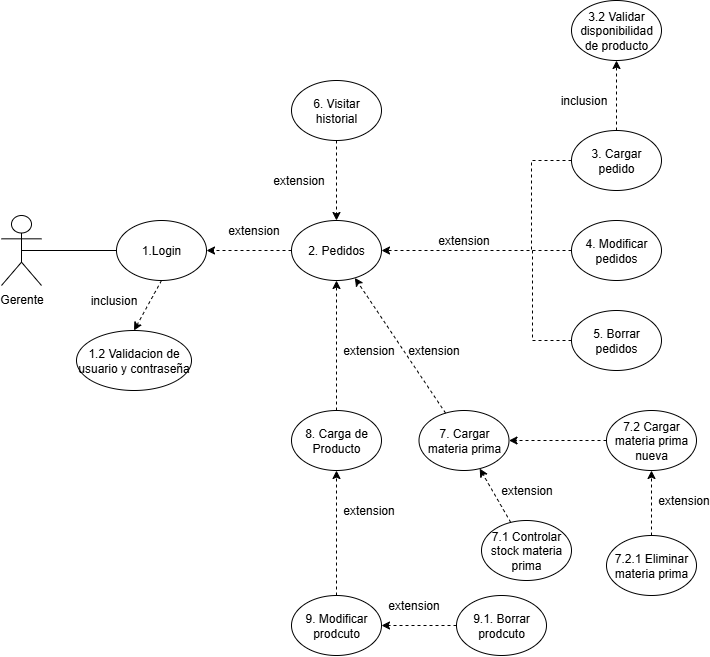

The diagram above was exported from draw.io. Its source (the exported page's mxGraphModel, read from the mxfile embedded in the PNG):
<mxGraphModel dx="1123" dy="1906" grid="1" gridSize="10" guides="1" tooltips="1" connect="1" arrows="1" fold="1" page="1" pageScale="1" pageWidth="827" pageHeight="1169" math="0" shadow="0">
  <root>
    <mxCell id="0" />
    <mxCell id="1" parent="0" />
    <mxCell id="BMs1vtmF5vk78CGGiGiC-1" value="&lt;font style=&quot;vertical-align: inherit;&quot;&gt;&lt;font style=&quot;vertical-align: inherit;&quot;&gt;Gerente&lt;/font&gt;&lt;/font&gt;" style="shape=umlActor;verticalLabelPosition=bottom;verticalAlign=top;html=1;outlineConnect=0;" parent="1" vertex="1">
      <mxGeometry x="50" y="205" width="40" height="70" as="geometry" />
    </mxCell>
    <mxCell id="BMs1vtmF5vk78CGGiGiC-3" value="1.Login" style="ellipse;whiteSpace=wrap;html=1;" parent="1" vertex="1">
      <mxGeometry x="165" y="210" width="90" height="60" as="geometry" />
    </mxCell>
    <mxCell id="BMs1vtmF5vk78CGGiGiC-4" value="1.2 Validacion de usuario y contraseña" style="ellipse;whiteSpace=wrap;html=1;" parent="1" vertex="1">
      <mxGeometry x="125" y="320" width="115" height="60" as="geometry" />
    </mxCell>
    <mxCell id="BMs1vtmF5vk78CGGiGiC-10" value="" style="endArrow=classic;html=1;rounded=0;exitX=0.5;exitY=1;exitDx=0;exitDy=0;entryX=0.5;entryY=0;entryDx=0;entryDy=0;dashed=1;" parent="1" source="BMs1vtmF5vk78CGGiGiC-3" target="BMs1vtmF5vk78CGGiGiC-4" edge="1">
      <mxGeometry width="50" height="50" relative="1" as="geometry">
        <mxPoint x="380" y="240" as="sourcePoint" />
        <mxPoint x="430" y="190" as="targetPoint" />
      </mxGeometry>
    </mxCell>
    <mxCell id="BMs1vtmF5vk78CGGiGiC-48" style="edgeStyle=orthogonalEdgeStyle;rounded=0;orthogonalLoop=1;jettySize=auto;html=1;exitX=0;exitY=0.5;exitDx=0;exitDy=0;endArrow=none;endFill=0;dashed=1;" parent="1" source="BMs1vtmF5vk78CGGiGiC-11" edge="1">
      <mxGeometry relative="1" as="geometry">
        <mxPoint x="580" y="240" as="targetPoint" />
      </mxGeometry>
    </mxCell>
    <mxCell id="5aDskHlD5-VYzOYBDasi-8" style="edgeStyle=orthogonalEdgeStyle;rounded=0;orthogonalLoop=1;jettySize=auto;html=1;exitX=0.5;exitY=0;exitDx=0;exitDy=0;entryX=0.5;entryY=1;entryDx=0;entryDy=0;dashed=1;" parent="1" source="BMs1vtmF5vk78CGGiGiC-11" target="BMs1vtmF5vk78CGGiGiC-19" edge="1">
      <mxGeometry relative="1" as="geometry" />
    </mxCell>
    <mxCell id="BMs1vtmF5vk78CGGiGiC-11" value="3. Cargar pedido" style="ellipse;whiteSpace=wrap;html=1;" parent="1" vertex="1">
      <mxGeometry x="620" y="120" width="90" height="60" as="geometry" />
    </mxCell>
    <mxCell id="BMs1vtmF5vk78CGGiGiC-13" value="" style="endArrow=none;html=1;rounded=0;exitX=0.5;exitY=0.5;exitDx=0;exitDy=0;exitPerimeter=0;entryX=0;entryY=0.5;entryDx=0;entryDy=0;" parent="1" source="BMs1vtmF5vk78CGGiGiC-1" target="BMs1vtmF5vk78CGGiGiC-3" edge="1">
      <mxGeometry width="50" height="50" relative="1" as="geometry">
        <mxPoint x="380" y="240" as="sourcePoint" />
        <mxPoint x="430" y="190" as="targetPoint" />
      </mxGeometry>
    </mxCell>
    <mxCell id="BMs1vtmF5vk78CGGiGiC-17" style="edgeStyle=orthogonalEdgeStyle;rounded=0;orthogonalLoop=1;jettySize=auto;html=1;exitX=0;exitY=0.5;exitDx=0;exitDy=0;entryX=1;entryY=0.5;entryDx=0;entryDy=0;dashed=1;" parent="1" source="BMs1vtmF5vk78CGGiGiC-15" target="BMs1vtmF5vk78CGGiGiC-3" edge="1">
      <mxGeometry relative="1" as="geometry" />
    </mxCell>
    <mxCell id="BMs1vtmF5vk78CGGiGiC-15" value="2. Pedidos" style="ellipse;whiteSpace=wrap;html=1;" parent="1" vertex="1">
      <mxGeometry x="340" y="210" width="90" height="60" as="geometry" />
    </mxCell>
    <mxCell id="BMs1vtmF5vk78CGGiGiC-19" value="3.2 Validar disponibilidad de producto" style="ellipse;whiteSpace=wrap;html=1;" parent="1" vertex="1">
      <mxGeometry x="620" y="-10" width="90" height="60" as="geometry" />
    </mxCell>
    <mxCell id="BMs1vtmF5vk78CGGiGiC-25" value="6. Visitar historial" style="ellipse;whiteSpace=wrap;html=1;" parent="1" vertex="1">
      <mxGeometry x="340" y="70" width="90" height="60" as="geometry" />
    </mxCell>
    <mxCell id="BMs1vtmF5vk78CGGiGiC-33" value="extension" style="text;html=1;align=center;verticalAlign=middle;whiteSpace=wrap;rounded=0;" parent="1" vertex="1">
      <mxGeometry x="280" y="210" width="45" height="20" as="geometry" />
    </mxCell>
    <mxCell id="BMs1vtmF5vk78CGGiGiC-38" value="inclusion" style="text;html=1;align=center;verticalAlign=middle;whiteSpace=wrap;rounded=0;" parent="1" vertex="1">
      <mxGeometry x="140" y="280" width="45" height="20" as="geometry" />
    </mxCell>
    <mxCell id="BMs1vtmF5vk78CGGiGiC-39" value="inclusion" style="text;html=1;align=center;verticalAlign=middle;whiteSpace=wrap;rounded=0;" parent="1" vertex="1">
      <mxGeometry x="610" y="80" width="45" height="20" as="geometry" />
    </mxCell>
    <mxCell id="BMs1vtmF5vk78CGGiGiC-46" style="edgeStyle=orthogonalEdgeStyle;rounded=0;orthogonalLoop=1;jettySize=auto;html=1;exitX=0;exitY=0.5;exitDx=0;exitDy=0;entryX=1;entryY=0.5;entryDx=0;entryDy=0;dashed=1;" parent="1" source="BMs1vtmF5vk78CGGiGiC-43" target="BMs1vtmF5vk78CGGiGiC-15" edge="1">
      <mxGeometry relative="1" as="geometry" />
    </mxCell>
    <mxCell id="BMs1vtmF5vk78CGGiGiC-43" value="4. Modificar pedidos" style="ellipse;whiteSpace=wrap;html=1;" parent="1" vertex="1">
      <mxGeometry x="620" y="210" width="90" height="60" as="geometry" />
    </mxCell>
    <mxCell id="BMs1vtmF5vk78CGGiGiC-47" style="edgeStyle=orthogonalEdgeStyle;rounded=0;orthogonalLoop=1;jettySize=auto;html=1;exitX=0;exitY=0.5;exitDx=0;exitDy=0;endArrow=none;endFill=0;dashed=1;" parent="1" source="BMs1vtmF5vk78CGGiGiC-44" edge="1">
      <mxGeometry relative="1" as="geometry">
        <mxPoint x="580" y="240" as="targetPoint" />
        <Array as="points">
          <mxPoint x="581" y="330" />
        </Array>
      </mxGeometry>
    </mxCell>
    <mxCell id="BMs1vtmF5vk78CGGiGiC-44" value="5. Borrar pedidos" style="ellipse;whiteSpace=wrap;html=1;" parent="1" vertex="1">
      <mxGeometry x="620" y="300" width="90" height="60" as="geometry" />
    </mxCell>
    <mxCell id="5aDskHlD5-VYzOYBDasi-6" style="edgeStyle=orthogonalEdgeStyle;rounded=0;orthogonalLoop=1;jettySize=auto;html=1;exitX=0.5;exitY=1;exitDx=0;exitDy=0;dashed=1;entryX=0.5;entryY=0;entryDx=0;entryDy=0;" parent="1" source="BMs1vtmF5vk78CGGiGiC-25" target="BMs1vtmF5vk78CGGiGiC-15" edge="1">
      <mxGeometry relative="1" as="geometry">
        <mxPoint x="380" y="200" as="targetPoint" />
      </mxGeometry>
    </mxCell>
    <mxCell id="fK-qzBdW6yh8BzSG4yKU-7" value="extension" style="text;html=1;align=center;verticalAlign=middle;whiteSpace=wrap;rounded=0;" parent="1" vertex="1">
      <mxGeometry x="325" y="160" width="45" height="20" as="geometry" />
    </mxCell>
    <mxCell id="ZCbn5V_vPV1Z-fouxVBi-2" value="extension" style="text;html=1;align=center;verticalAlign=middle;whiteSpace=wrap;rounded=0;" parent="1" vertex="1">
      <mxGeometry x="490" y="220" width="45" height="20" as="geometry" />
    </mxCell>
    <mxCell id="6gq0CD1M8JxuqsDwiJ8--1" value="7. Cargar materia prima" style="ellipse;whiteSpace=wrap;html=1;" parent="1" vertex="1">
      <mxGeometry x="467.5" y="400" width="90" height="60" as="geometry" />
    </mxCell>
    <mxCell id="6gq0CD1M8JxuqsDwiJ8--3" value="extension" style="text;html=1;align=center;verticalAlign=middle;whiteSpace=wrap;rounded=0;" parent="1" vertex="1">
      <mxGeometry x="460" y="330" width="45" height="20" as="geometry" />
    </mxCell>
    <mxCell id="6gq0CD1M8JxuqsDwiJ8--5" value="" style="endArrow=classic;html=1;rounded=0;dashed=1;" parent="1" source="6gq0CD1M8JxuqsDwiJ8--1" target="BMs1vtmF5vk78CGGiGiC-15" edge="1">
      <mxGeometry width="50" height="50" relative="1" as="geometry">
        <mxPoint x="630" y="452" as="sourcePoint" />
        <mxPoint x="666" y="360" as="targetPoint" />
      </mxGeometry>
    </mxCell>
    <mxCell id="m1_XEjdLwncEM4UnHWmX-1" value="" style="endArrow=classic;html=1;rounded=0;dashed=1;" parent="1" source="m1_XEjdLwncEM4UnHWmX-2" target="BMs1vtmF5vk78CGGiGiC-15" edge="1">
      <mxGeometry width="50" height="50" relative="1" as="geometry">
        <mxPoint x="390" y="420" as="sourcePoint" />
        <mxPoint x="358" y="380" as="targetPoint" />
      </mxGeometry>
    </mxCell>
    <mxCell id="m1_XEjdLwncEM4UnHWmX-2" value="8. Carga de Producto" style="ellipse;whiteSpace=wrap;html=1;" parent="1" vertex="1">
      <mxGeometry x="340" y="400" width="90" height="60" as="geometry" />
    </mxCell>
    <mxCell id="m1_XEjdLwncEM4UnHWmX-3" value="extension" style="text;html=1;align=center;verticalAlign=middle;whiteSpace=wrap;rounded=0;" parent="1" vertex="1">
      <mxGeometry x="395" y="330" width="45" height="20" as="geometry" />
    </mxCell>
    <mxCell id="m1_XEjdLwncEM4UnHWmX-11" style="edgeStyle=orthogonalEdgeStyle;rounded=0;orthogonalLoop=1;jettySize=auto;html=1;exitX=0.5;exitY=0;exitDx=0;exitDy=0;dashed=1;" parent="1" source="m1_XEjdLwncEM4UnHWmX-7" target="m1_XEjdLwncEM4UnHWmX-2" edge="1">
      <mxGeometry relative="1" as="geometry" />
    </mxCell>
    <mxCell id="m1_XEjdLwncEM4UnHWmX-7" value="9. Modificar prodcuto" style="ellipse;whiteSpace=wrap;html=1;" parent="1" vertex="1">
      <mxGeometry x="340" y="585" width="90" height="60" as="geometry" />
    </mxCell>
    <mxCell id="m1_XEjdLwncEM4UnHWmX-9" value="9.1. Borrar prodcuto" style="ellipse;whiteSpace=wrap;html=1;" parent="1" vertex="1">
      <mxGeometry x="505" y="585" width="90" height="60" as="geometry" />
    </mxCell>
    <mxCell id="m1_XEjdLwncEM4UnHWmX-17" value="extension" style="text;html=1;align=center;verticalAlign=middle;whiteSpace=wrap;rounded=0;" parent="1" vertex="1">
      <mxGeometry x="395" y="490" width="45" height="20" as="geometry" />
    </mxCell>
    <mxCell id="CWHKjIteKtWS5lBRom3x-1" value="7.1 Controlar stock materia prima" style="ellipse;whiteSpace=wrap;html=1;" vertex="1" parent="1">
      <mxGeometry x="530" y="510" width="90" height="60" as="geometry" />
    </mxCell>
    <mxCell id="CWHKjIteKtWS5lBRom3x-2" value="" style="endArrow=classic;html=1;rounded=0;dashed=1;" edge="1" parent="1" source="CWHKjIteKtWS5lBRom3x-1" target="6gq0CD1M8JxuqsDwiJ8--1">
      <mxGeometry width="50" height="50" relative="1" as="geometry">
        <mxPoint x="671" y="616" as="sourcePoint" />
        <mxPoint x="580" y="480" as="targetPoint" />
      </mxGeometry>
    </mxCell>
    <mxCell id="CWHKjIteKtWS5lBRom3x-3" value="extension" style="text;html=1;align=center;verticalAlign=middle;whiteSpace=wrap;rounded=0;" vertex="1" parent="1">
      <mxGeometry x="552.5" y="470" width="45" height="20" as="geometry" />
    </mxCell>
    <mxCell id="CWHKjIteKtWS5lBRom3x-4" value="7.2 Cargar materia prima nueva" style="ellipse;whiteSpace=wrap;html=1;" vertex="1" parent="1">
      <mxGeometry x="655" y="400" width="90" height="60" as="geometry" />
    </mxCell>
    <mxCell id="CWHKjIteKtWS5lBRom3x-5" value="" style="endArrow=classic;html=1;rounded=0;dashed=1;" edge="1" parent="1" source="CWHKjIteKtWS5lBRom3x-4" target="6gq0CD1M8JxuqsDwiJ8--1">
      <mxGeometry width="50" height="50" relative="1" as="geometry">
        <mxPoint x="816" y="615" as="sourcePoint" />
        <mxPoint x="690" y="450" as="targetPoint" />
      </mxGeometry>
    </mxCell>
    <mxCell id="CWHKjIteKtWS5lBRom3x-6" value="extension" style="text;html=1;align=center;verticalAlign=middle;whiteSpace=wrap;rounded=0;" vertex="1" parent="1">
      <mxGeometry x="710" y="480" width="45" height="20" as="geometry" />
    </mxCell>
    <mxCell id="CWHKjIteKtWS5lBRom3x-8" value="7.2.1 Eliminar materia prima" style="ellipse;whiteSpace=wrap;html=1;" vertex="1" parent="1">
      <mxGeometry x="655" y="525" width="90" height="60" as="geometry" />
    </mxCell>
    <mxCell id="CWHKjIteKtWS5lBRom3x-9" value="" style="endArrow=classic;html=1;rounded=0;dashed=1;" edge="1" parent="1" source="CWHKjIteKtWS5lBRom3x-8" target="CWHKjIteKtWS5lBRom3x-4">
      <mxGeometry width="50" height="50" relative="1" as="geometry">
        <mxPoint x="731" y="534" as="sourcePoint" />
        <mxPoint x="770" y="510" as="targetPoint" />
      </mxGeometry>
    </mxCell>
    <mxCell id="CWHKjIteKtWS5lBRom3x-11" value="extension" style="text;html=1;align=center;verticalAlign=middle;whiteSpace=wrap;rounded=0;" vertex="1" parent="1">
      <mxGeometry x="440" y="585" width="45" height="20" as="geometry" />
    </mxCell>
    <mxCell id="CWHKjIteKtWS5lBRom3x-12" value="" style="endArrow=classic;html=1;rounded=0;dashed=1;" edge="1" parent="1" source="m1_XEjdLwncEM4UnHWmX-9" target="m1_XEjdLwncEM4UnHWmX-7">
      <mxGeometry width="50" height="50" relative="1" as="geometry">
        <mxPoint x="460" y="715" as="sourcePoint" />
        <mxPoint x="460" y="650" as="targetPoint" />
      </mxGeometry>
    </mxCell>
  </root>
</mxGraphModel>